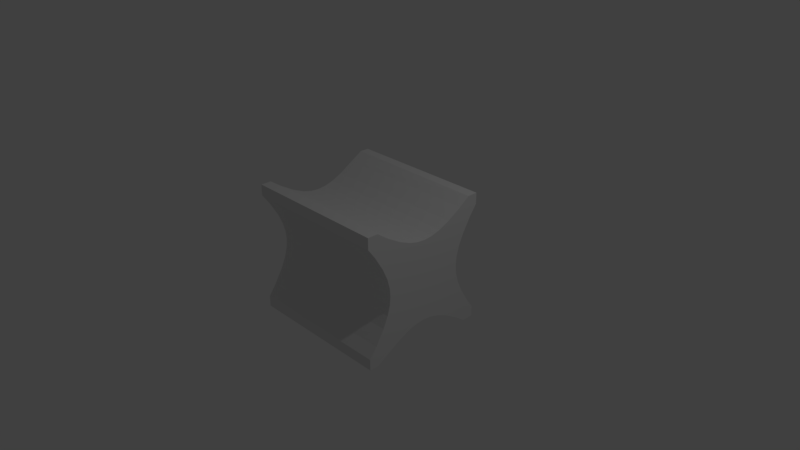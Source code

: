 # Source: doublehyperbolicprsim.blend  (saved by Blender 2.79.0; exported with 4.5.12 LTS)
import bpy
from mathutils import Matrix  # noqa: F401  (used for matrix-valued properties, if any)

bpy.ops.wm.read_factory_settings(use_empty=True)
scene = bpy.context.scene
scene.name = 'Scene'

# ---- collections
col_collection_1 = bpy.data.collections.new('Collection 1'); scene.collection.children.link(col_collection_1)

# ---- world
world_world = bpy.data.worlds.new('World'); scene.world = world_world
world_world.color = (0.05088, 0.05088, 0.05088)
world_world.use_sun_shadow = False
world_world.sun_shadow_jitter_overblur = 0.0
world_world.cycles.sampling_method = 'MANUAL'

# ---- cameras
cam_camera = bpy.data.cameras.new('Camera')
cam_camera.clip_end = 100.0
cam_camera.lens = 35.0
cam_camera.sensor_width = 32.0
cam_camera.sensor_height = 18.0
cam_camera.ortho_scale = 7.314
cam_camera.dof.focus_distance = 0.0
cam_camera.dof.aperture_fstop = 128.0

# ---- lights
light_lamp = bpy.data.lights.new('Lamp', 'POINT')
light_lamp.transmission_factor = 0.0
light_lamp.cutoff_distance = 30.0
light_lamp.energy = 100.0
light_lamp.shadow_buffer_clip_start = 1.001
light_lamp.shadow_soft_size = 0.1
light_lamp.shadow_maximum_resolution = 0.006
light_lamp.use_absolute_resolution = True

# ---- meshes
me_plane_001 = bpy.data.meshes.new('Plane.001')
me_plane_001.from_pydata([(0.6117, 0.5976, 0.6256), (0.5203, 0.3998, 0.6256), (0.4684, 0.2481, 0.6256), (0.4413, 0.1195, 0.6256), (-0.4727, -0.2476, 0.6256), (-0.5254, -0.4, 0.6256), (-0.618, -0.5994, 0.6256), (-0.4452, -0.1186, 0.6256), (0.433, 0.0004899, 0.6256), (-0.4364, 0.0004899, 0.6256), (0.4418, -0.1186, 0.6256), (-0.4448, 0.1195, 0.6256), (0.4693, -0.2476, 0.6256), (-0.4718, 0.2481, 0.6256), (0.6146, -0.5994, 0.6256), (-0.6151, 0.5976, 0.6256), (-0.5238, 0.3998, 0.6256), (0.522, -0.4, 0.6256), (0.6171, -0.5938, -0.6247), (0.5238, -0.396, -0.6247), (0.4705, -0.2444, -0.6247), (0.4425, -0.1157, -0.6247), (-0.4727, 0.2514, -0.6247), (-0.5254, 0.4038, -0.6247), (-0.618, 0.6032, -0.6247), (-0.4452, 0.1224, -0.6247), (0.4335, 0.003288, -0.6247), (-0.4364, 0.003288, -0.6247), (0.4418, 0.1224, -0.6247), (-0.4448, -0.1157, -0.6247), (0.4693, 0.2514, -0.6247), (-0.4718, -0.2444, -0.6247), (0.6146, 0.6032, -0.6247), (-0.6151, -0.5938, -0.6247), (-0.5238, -0.396, -0.6247), (0.522, 0.4038, -0.6247), (0.6934, -0.8893, -0.6247), (0.6934, -0.8893, -0.6196), (-0.6964, -0.8893, -0.6247), (-0.6964, -0.8893, -0.5565), (0.5716, -0.8893, -0.6247), (-0.5771, -0.8893, -0.6247), (0.6934, -0.728, -0.6247), (0.6934, -0.7572, -0.6247), (0.6934, -0.8893, 0.6256), (0.6934, -0.7396, 0.6256), (-0.6964, -0.8893, 0.6256), (0.3118, -0.6736, 0.6256), (-0.5983, -0.8893, 0.6256), (0.4672, -0.7923, 0.6256), (0.5719, -0.8893, 0.6256), (0.6934, -0.8893, -0.6247), (-0.6964, -0.8893, -0.6247), (0.3089, -0.6718, -0.6247), (0.5716, -0.8893, -0.6247), (0.4633, -0.789, -0.6247), (-0.5771, -0.8893, -0.6247), (-0.09532, -0.5709, -0.6247), (-0.002449, -0.5597, -0.6247), (0.09034, -0.5704, -0.6247), (0.1907, -0.6051, -0.6247), (-0.4701, -0.7923, -0.6247), (-0.3147, -0.6736, -0.6247), (-0.1959, -0.6062, -0.6247), (-0.6964, -0.7387, 0.6256), (0.193, -0.6062, 0.6256), (-0.4662, -0.789, 0.6256), (-0.3119, -0.6718, 0.6256), (-0.1936, -0.6051, 0.6256), (-0.09329, -0.5704, 0.6256), (-0.0004972, -0.5597, 0.6256), (0.09237, -0.5709, 0.6256), (-0.6964, -0.7382, -0.6247), (0.09237, 0.5666, 0.6256), (-0.0004973, 0.5554, 0.6256), (-0.09329, 0.566, 0.6256), (0.6934, 0.7428, 0.6256), (0.6934, 0.7433, -0.6247), (0.4672, 0.7883, 0.6256), (0.3118, 0.6695, 0.6256), (0.193, 0.6019, 0.6256), (-0.1936, 0.6007, 0.6256), (-0.1959, 0.6018, -0.6247), (0.09034, 0.5674, -0.6247), (-0.002449, 0.5559, -0.6247), (-0.09532, 0.5666, -0.6247), (-0.4701, 0.7879, -0.6247), (-0.6964, 0.7425, -0.6247), (-0.3147, 0.6693, -0.6247), (0.1907, 0.6032, -0.6247), (0.6934, 0.8931, 0.6256), (-0.6964, 0.8931, 0.6256), (-0.6964, 0.8931, 0.5805), (-0.5833, 0.8931, 0.6256), (0.5824, 0.8931, 0.6256), (0.6934, 0.8931, -0.6247), (-0.5837, 0.8931, -0.6247), (-0.6964, 0.8931, -0.6247), (0.5958, 0.8931, -0.6247), (0.4633, 0.7912, -0.6247), (0.3089, 0.6716, -0.6247), (0.6934, 0.8931, 0.6256), (-0.6964, 0.8931, 0.6256), (-0.6964, 0.7737, 0.6256), (-0.5833, 0.8931, 0.6256), (-0.4662, 0.7846, 0.6256), (0.5824, 0.8931, 0.6256), (-0.3119, 0.6674, 0.6256), (-0.6964, 0.7419, 0.6256)], [], [(0, 1, 35, 32), (1, 2, 30, 35), (2, 3, 28, 30), (3, 8, 26, 28), (10, 21, 26, 8), (10, 12, 20, 21), (12, 17, 19, 20), (14, 18, 19, 17), (14, 45, 43, 18), (16, 15, 24, 23), (13, 16, 23, 22), (11, 13, 22, 25), (9, 11, 25, 27), (7, 9, 27, 29), (4, 7, 29, 31), (5, 4, 31, 34), (6, 5, 34, 33), (6, 33, 72, 64), (77, 76, 0, 32), (97, 92, 91, 93, 96), (98, 94, 90, 95), (103, 87, 24, 15), (76, 101, 106, 78, 79, 80, 73, 74, 75, 81, 107, 105, 104, 102, 103, 108, 15, 16, 13, 11, 9, 7, 4, 5, 6, 64, 46, 48, 66, 67, 68, 69, 70, 71, 65, 47, 49, 50, 44, 45, 14, 17, 12, 10, 8, 3, 2, 1, 0), (46, 39, 38, 41, 48), (50, 40, 36, 37, 44), (42, 43, 51, 54, 55, 53, 60, 59, 58, 57, 63, 62, 61, 56, 52, 72, 33, 34, 31, 29, 27, 25, 22, 23, 24, 87, 97, 96, 86, 88, 82, 85, 84, 83, 89, 100, 99, 98, 95, 77, 32, 35, 30, 28, 26, 21, 20, 19, 18), (44, 51, 43, 42, 45), (76, 77, 95, 101), (64, 72, 52, 39, 46), (97, 87, 108, 103, 102, 92), (49, 55, 54, 50), (49, 47, 53, 55), (65, 60, 53, 47), (60, 65, 71, 59), (59, 71, 70, 58), (58, 70, 69, 57), (57, 69, 68, 63), (63, 68, 67, 62), (62, 67, 66, 61), (61, 66, 48, 56), (99, 78, 106, 98), (78, 99, 100, 79), (80, 79, 100, 89), (80, 89, 83, 73), (74, 73, 83, 84), (75, 74, 84, 85), (81, 75, 85, 82), (88, 107, 81, 82), (86, 105, 107, 88), (86, 96, 104, 105)])
me_plane_001.use_remesh_preserve_volume = False
me_plane_001.use_remesh_preserve_attributes = False
me_plane_001.use_mirror_vertex_groups = False
me_plane_001.update()

# ---- objects
ob_plane_001 = bpy.data.objects.new('Plane.001', me_plane_001)
ob_lamp = bpy.data.objects.new('Lamp', light_lamp)
ob_camera = bpy.data.objects.new('Camera', cam_camera)

# ---- transforms, parenting, visibility, modifiers, constraints
ob_plane_001.location = (-0.03447, 0.02715, 0.006221)
ob_plane_001.rotation_euler = (1.571, -4.371e-08, 1.571)
ob_plane_001.scale = (1.282, 1.0, 1.618)
ob_plane_001.lineart.crease_threshold = 0.0
ob_lamp.location = (4.076, 1.005, 5.904)
ob_lamp.rotation_euler = (0.6503, 0.05522, 1.866)
ob_lamp.lock_rotations_4d = False
ob_lamp.empty_display_type = 'ARROWS'
ob_lamp.color = (0.0, 0.0, 0.0, 0.0)
ob_lamp.lineart.crease_threshold = 0.0
ob_camera.location = (7.481, -6.508, 5.344)
ob_camera.rotation_euler = (1.109, 0.0, 0.8149)
ob_camera.lock_rotations_4d = False
ob_camera.empty_display_type = 'ARROWS'
ob_camera.color = (0.0, 0.0, 0.0, 0.0)
ob_camera.display_type = 'WIRE'
ob_camera.lineart.crease_threshold = 0.0

# ---- collection membership
col_collection_1.objects.link(ob_plane_001)
col_collection_1.objects.link(ob_lamp)
col_collection_1.objects.link(ob_camera)

# ---- scene / render settings (as saved in the file)
scene.camera = ob_camera
scene.frame_start = 1; scene.frame_end = 250; scene.frame_set(32)
scene.render.engine = 'BLENDER_EEVEE_NEXT'
scene.render.resolution_percentage = 50
scene.render.dither_intensity = 0.0
scene.cycles.use_denoising = False
scene.cycles.samples = 128
scene.cycles.sampling_pattern = 'TABULATED_SOBOL'
scene.cycles.use_adaptive_sampling = False
scene.cycles.use_light_tree = False
scene.cycles.blur_glossy = 0.0
scene.cycles.sample_clamp_indirect = 0.0
scene.view_settings.view_transform = 'Standard'
bpy.context.view_layer.update()
